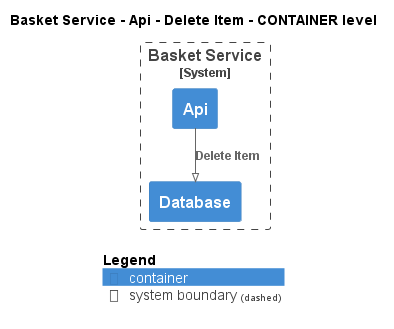

The diagram above was rendered by PlantUML. Its source (embedded in the PNG):
@startuml
!pragma layout smetana
!include ..\..\..\..\..\..\.c4s\C4_Container.puml

AddElementTag("state:new", $bgColor=green, $fontColor=#ffffff, $borderColor=green, $shadowing="False")
AddElementTag("state:changed", $bgColor=orange, $fontColor=#ffffff, $borderColor=orange, $shadowing="False")
AddElementTag("state:removed", $bgColor=red, $fontColor=#ffffff, $borderColor=red, $shadowing="False")

AddRelTag("state:new", $textColor=green, $lineColor=green)
AddRelTag("state:changed", $textColor=orange, $lineColor=orange)
AddRelTag("state:removed", $textColor=red, $lineColor=red)

SHOW_PERSON_PORTRAIT()
LAYOUT_TOP_DOWN()

skinparam linetype polyline

title Basket Service - Api - Delete Item - CONTAINER level


System_Boundary(ECommercePlatform.SoftwareSystems.BasketService, "Basket Service") {
    Container(ECommercePlatform.SoftwareSystems.BasketService.Containers.Api, "Api", "", "")
    Container(ECommercePlatform.SoftwareSystems.BasketService.Containers.Database, "Database", "", "")
}

Rel(ECommercePlatform.SoftwareSystems.BasketService.Containers.Api, ECommercePlatform.SoftwareSystems.BasketService.Containers.Database, "Delete Item")


SHOW_LEGEND()
@enduml